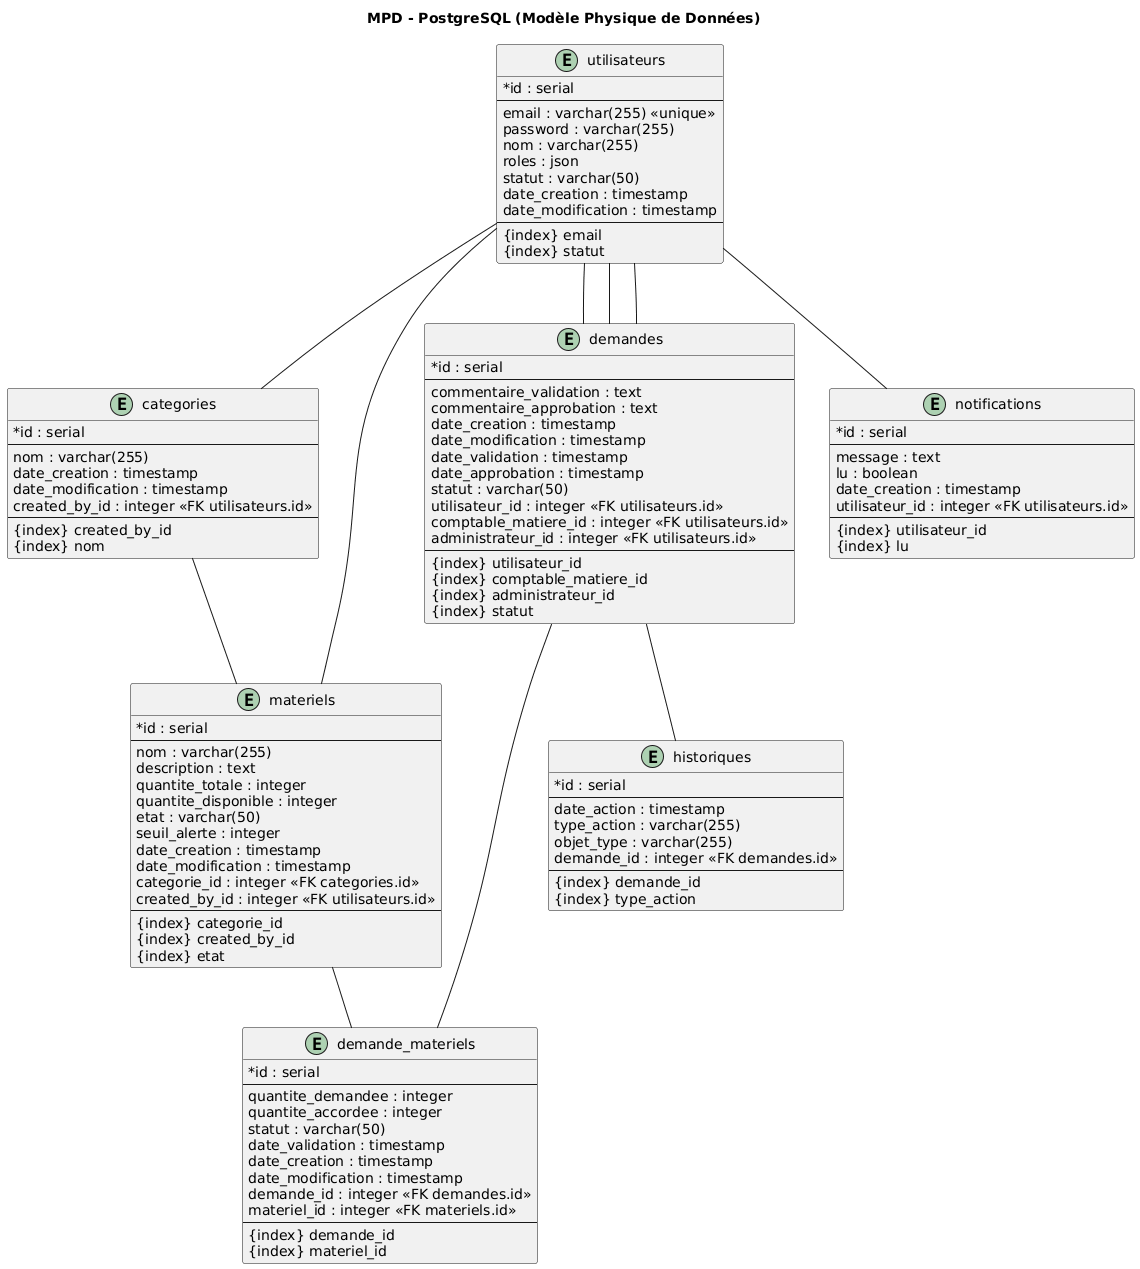

The diagram above was rendered by PlantUML. Its source (embedded in the PNG):
@startuml
skinparam classAttributeIconSize 0
title MPD - PostgreSQL (Modèle Physique de Données)

' ============================
'        TABLES PHYSIQUES
' ============================

entity utilisateurs {
    *id : serial
    --
    email : varchar(255) <<unique>>
    password : varchar(255)
    nom : varchar(255)
    roles : json
    statut : varchar(50)
    date_creation : timestamp
    date_modification : timestamp
    --
    {index} email
    {index} statut
}

entity categories {
    *id : serial
    --
    nom : varchar(255)
    date_creation : timestamp
    date_modification : timestamp
    created_by_id : integer <<FK utilisateurs.id>>
    --
    {index} created_by_id
    {index} nom
}

entity materiels {
    *id : serial
    --
    nom : varchar(255)
    description : text
    quantite_totale : integer
    quantite_disponible : integer
    etat : varchar(50)
    seuil_alerte : integer
    date_creation : timestamp
    date_modification : timestamp
    categorie_id : integer <<FK categories.id>>
    created_by_id : integer <<FK utilisateurs.id>>
    --
    {index} categorie_id
    {index} created_by_id
    {index} etat
}

entity demandes {
    *id : serial
    --
    commentaire_validation : text
    commentaire_approbation : text
    date_creation : timestamp
    date_modification : timestamp
    date_validation : timestamp
    date_approbation : timestamp
    statut : varchar(50)
    utilisateur_id : integer <<FK utilisateurs.id>>
    comptable_matiere_id : integer <<FK utilisateurs.id>>
    administrateur_id : integer <<FK utilisateurs.id>>
    --
    {index} utilisateur_id
    {index} comptable_matiere_id
    {index} administrateur_id
    {index} statut
}

entity demande_materiels {
    *id : serial
    --
    quantite_demandee : integer
    quantite_accordee : integer
    statut : varchar(50)
    date_validation : timestamp
    date_creation : timestamp
    date_modification : timestamp
    demande_id : integer <<FK demandes.id>>
    materiel_id : integer <<FK materiels.id>>
    --
    {index} demande_id
    {index} materiel_id
}

entity notifications {
    *id : serial
    --
    message : text
    lu : boolean
    date_creation : timestamp
    utilisateur_id : integer <<FK utilisateurs.id>>
    --
    {index} utilisateur_id
    {index} lu
}

entity historiques {
    *id : serial
    --
    date_action : timestamp
    type_action : varchar(255)
    objet_type : varchar(255)
    demande_id : integer <<FK demandes.id>>
    --
    {index} demande_id
    {index} type_action
}

' ============================
'        RELATIONS RECTILIGNES
' ============================

utilisateurs -- categories
utilisateurs -- materiels
categories -- materiels

utilisateurs -- demandes
utilisateurs -- demandes
utilisateurs -- demandes

demandes -- demande_materiels
materiels -- demande_materiels

utilisateurs -- notifications

demandes -- historiques

@enduml